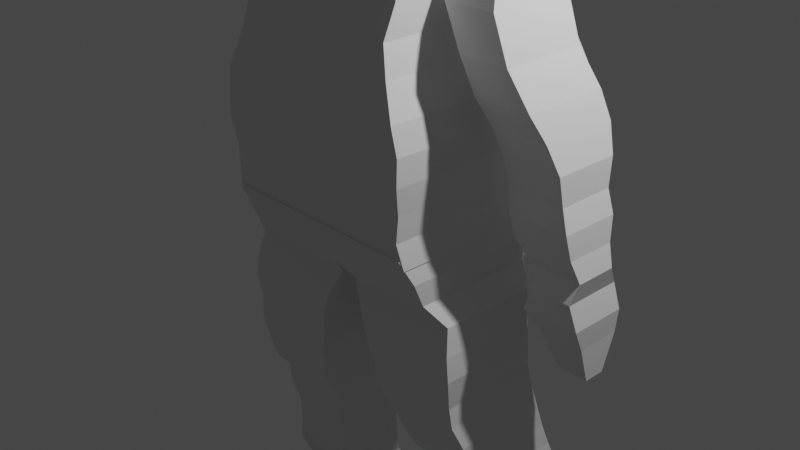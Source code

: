 # Source: cosm.blend  (saved by Blender 2.83.20; exported with 4.5.12 LTS)
import bpy
from mathutils import Matrix  # noqa: F401  (used for matrix-valued properties, if any)

bpy.ops.wm.read_factory_settings(use_empty=True)
scene = bpy.context.scene
scene.name = 'Scene'

# ---- collections
col_collection = bpy.data.collections.new('Collection'); scene.collection.children.link(col_collection)
col_back = bpy.data.collections.new('back'); scene.collection.children.link(col_back)

# ---- world
world_world = bpy.data.worlds.new('World'); scene.world = world_world
world_world.use_nodes = True; world_world.node_tree.nodes.clear()
_N = world_world.node_tree.nodes; _L = world_world.node_tree.links
n0 = _N.new('ShaderNodeOutputWorld'); n0.name = 'World Output'; n0.location = (300, 300)
n1 = _N.new('ShaderNodeBackground'); n1.name = 'Background'; n1.location = (10, 300)
n1.inputs[0].default_value = (0.05088, 0.05088, 0.05088, 1.0)
_L.new(n1.outputs[0], n0.inputs[0])
n0.is_active_output = True
world_world.color = (0.05088, 0.05088, 0.05088)
world_world.use_sun_shadow = False
world_world.sun_shadow_jitter_overblur = 0.0

# ---- cameras
cam_camera = bpy.data.cameras.new('Camera')
cam_camera.clip_end = 100.0
cam_camera.ortho_scale = 7.314

# ---- lights
light_light = bpy.data.lights.new('Light', 'POINT')
light_light.transmission_factor = 0.0
light_light.energy = 1000.0
light_light.shadow_soft_size = 0.1
light_light.shadow_maximum_resolution = 0.006
light_light.use_absolute_resolution = True

# ---- meshes
me_x = bpy.data.meshes.new('Куб')
me_x.from_pydata([(1.658, -1.873, -1.0), (1.459, -1.665, 0.9042), (1.658, 2.277, -1.0), (1.459, 1.728, 0.9042), (0.0, 2.277, -1.0), (0.0, 1.728, 0.9042), (0.0, -1.873, -1.0), (0.0, -1.665, 0.9042), (0.0, 1.589, 1.108), (1.239, 1.589, 1.108), (1.239, -1.519, 1.108), (0.0, -1.519, 1.108), (0.0, 1.14, 1.277), (0.9196, 1.14, 1.277), (0.9196, -1.359, 1.277), (0.0, -1.359, 1.277), (0.0, 0.7407, 1.503), (0.579, 0.7407, 1.503), (0.579, -1.0, 1.503), (0.0, -1.0, 1.503), (0.0, 0.1222, 1.646), (0.198, 0.1222, 1.646), (0.198, -0.1821, 1.646), (0.0, -0.1821, 1.646), (0.0, 1.589, 1.108), (1.239, 1.589, 1.108), (0.0, 1.14, 1.277), (0.9196, 1.14, 1.277), (0.7522, 1.0, 1.39), (0.7522, -1.229, 1.39), (0.0, -1.229, 1.39), (0.0, 1.0, 1.39), (1.636, 2.12, 0.6054), (1.636, -1.817, 0.6054), (0.0, -1.817, 0.6054), (0.0, 2.12, 0.6054), (1.718, 2.338, 0.1517), (1.718, -1.956, 0.1517), (0.0, -1.956, 0.1517), (0.0, 2.338, 0.1517), (1.711, 2.344, -0.334), (1.711, -1.997, -0.334), (0.0, -1.997, -0.334), (0.0, 2.344, -0.334), (1.685, 2.195, -0.6603), (1.685, -1.964, -0.6603), (0.0, -1.964, -0.6603), (0.0, 2.195, -0.6603), (1.547, 1.858, 0.7548), (1.547, -1.741, 0.7548), (0.0, -1.741, 0.7548), (0.0, 1.858, 0.7548), (1.944, -1.354, -2.205), (1.944, 3.025, -2.205), (0.0, 3.025, -2.205), (0.0, -1.354, -2.205), (1.559, 2.406, -1.241), (1.565, 2.526, -1.482), (1.618, 2.626, -1.723), (1.678, 2.865, -1.964), (0.0, 2.865, -1.964), (0.0, 2.626, -1.723), (0.0, 2.526, -1.482), (0.0, 2.406, -1.241), (1.559, -1.723, -1.241), (1.565, -1.675, -1.482), (1.618, -1.597, -1.723), (1.678, -1.494, -1.964), (0.0, -1.494, -1.964), (0.0, -1.597, -1.723), (0.0, -1.675, -1.482), (0.0, -1.723, -1.241), (2.795, -2.029, -7.1), (2.795, 4.128, -7.1), (0.0, 4.128, -7.1), (0.0, -2.029, -7.1), (2.807, -1.828, -9.031), (2.807, 2.853, -9.031), (0.0, 2.853, -9.031), (0.0, -1.828, -9.031), (0.0, 3.424, -2.774), (0.0, -1.196, -2.774), (2.175, -1.196, -2.774), (2.175, 3.424, -2.774), (0.0, 3.354, -3.392), (2.179, 3.354, -3.392), (0.0, -1.433, -3.392), (2.179, -1.433, -3.392), (0.0, 3.441, -3.561), (2.184, 3.441, -3.561), (0.0, -1.486, -3.561), (2.184, -1.486, -3.561), (0.0, 3.852, -4.989), (2.341, 3.852, -4.989), (0.0, -1.886, -4.989), (2.341, -1.886, -4.989), (0.0, 4.059, -5.789), (2.652, 4.059, -5.789), (0.0, -2.044, -5.789), (2.652, -2.044, -5.789), (0.0, 4.162, -6.445), (2.795, 4.162, -6.445), (0.0, -2.015, -6.445), (2.795, -2.015, -6.445), (0.0, 3.938, -7.772), (0.0, -1.915, -7.772), (2.724, -1.915, -7.772), (2.724, 3.938, -7.772), (0.0, 3.576, -8.402), (2.676, 3.576, -8.402), (0.0, -1.929, -8.402), (2.676, -1.929, -8.402), (0.0, -1.279, -2.476), (2.192, -1.279, -2.476), (0.0, 3.299, -2.476), (2.192, 3.313, -2.476), (0.0, -1.317, -2.341), (2.163, -1.317, -2.341), (0.0, 3.165, -2.341), (2.163, 3.173, -2.341), (0.0, -1.787, -4.275), (2.173, -1.787, -4.275), (0.0, 3.682, -4.275), (2.173, 3.682, -4.275)], [], [(51, 5, 3, 48), (48, 3, 1, 49), (60, 59, 53, 54), (5, 7, 11, 8), (49, 1, 7, 50), (8, 11, 15, 12), (3, 5, 8, 9), (7, 1, 10, 11), (1, 3, 9, 10), (29, 28, 17, 18), (10, 9, 13, 14), (11, 10, 14, 15), (13, 9, 25, 27), (19, 18, 22, 23), (30, 29, 18, 19), (28, 31, 16, 17), (31, 30, 19, 16), (21, 20, 23, 22), (17, 16, 20, 21), (16, 19, 23, 20), (18, 17, 21, 22), (25, 24, 26, 27), (12, 13, 27, 26), (8, 12, 26, 24), (9, 8, 24, 25), (12, 15, 30, 31), (13, 12, 31, 28), (15, 14, 29, 30), (14, 13, 28, 29), (37, 33, 34, 38), (36, 32, 33, 37), (39, 35, 32, 36), (43, 39, 36, 40), (40, 36, 37, 41), (41, 37, 38, 42), (45, 41, 42, 46), (44, 40, 41, 45), (47, 43, 40, 44), (4, 47, 44, 2), (2, 44, 45, 0), (0, 45, 46, 6), (33, 49, 50, 34), (32, 48, 49, 33), (35, 51, 48, 32), (102, 100, 74, 75), (59, 67, 52, 53), (68, 60, 54, 55), (67, 68, 55, 52), (0, 6, 71, 64), (64, 71, 70, 65), (65, 70, 69, 66), (66, 69, 68, 67), (6, 4, 63, 71), (71, 63, 62, 70), (70, 62, 61, 69), (69, 61, 60, 68), (2, 0, 64, 56), (56, 64, 65, 57), (57, 65, 66, 58), (58, 66, 67, 59), (4, 2, 56, 63), (63, 56, 57, 62), (62, 57, 58, 61), (61, 58, 59, 60), (110, 108, 78, 79), (103, 102, 75, 72), (100, 101, 73, 74), (101, 103, 72, 73), (78, 77, 76, 79), (111, 110, 79, 76), (108, 109, 77, 78), (109, 111, 76, 77), (115, 113, 82, 83), (114, 115, 83, 80), (113, 112, 81, 82), (112, 114, 80, 81), (83, 82, 87, 85), (80, 83, 85, 84), (82, 81, 86, 87), (81, 80, 84, 86), (84, 85, 89, 88), (87, 86, 90, 91), (86, 84, 88, 90), (123, 121, 95, 93), (122, 123, 93, 92), (121, 120, 94, 95), (120, 122, 92, 94), (93, 95, 99, 97), (92, 93, 97, 96), (95, 94, 98, 99), (94, 92, 96, 98), (97, 99, 103, 101), (96, 97, 101, 100), (99, 98, 102, 103), (98, 96, 100, 102), (73, 72, 106, 107), (74, 73, 107, 104), (72, 75, 105, 106), (75, 74, 104, 105), (107, 106, 111, 109), (104, 107, 109, 108), (106, 105, 110, 111), (105, 104, 108, 110), (116, 118, 114, 112), (117, 116, 112, 113), (118, 119, 115, 114), (119, 117, 113, 115), (53, 52, 117, 119), (54, 53, 119, 118), (52, 55, 116, 117), (55, 54, 118, 116), (90, 88, 122, 120), (91, 90, 120, 121), (88, 89, 123, 122), (89, 91, 121, 123), (91, 89, 85, 87)])
_uv = me_x.uv_layers.new(name='UVКарта')
_uv.uv.foreach_set('vector', [0.6054, 0.375, 0.625, 0.375, 0.625, 0.5, 0.6054, 0.5, 0.6054, 0.5, 0.625, 0.5, 0.625, 0.75, 0.6054, 0.75, 0.375, 0.375, 0.375, 0.5, 0.375, 0.5, 0.375, 0.375, 0.0, 0.0, 0.0, 0.0, 0.0, 0.0, 0.0, 0.0, 0.6054, 0.75, 0.625, 0.75, 0.625, 0.875, 0.6054, 0.875, 0.0, 0.0, 0.0, 0.0, 0.0, 0.0, 0.0, 0.0, 0.625, 0.5, 0.625, 0.375, 0.625, 0.375, 0.625, 0.5, 0.625, 0.875, 0.625, 0.75, 0.625, 0.75, 0.625, 0.875, 0.625, 0.75, 0.625, 0.5, 0.625, 0.5, 0.625, 0.75, 0.625, 0.75, 0.625, 0.5, 0.625, 0.5, 0.625, 0.75, 0.625, 0.75, 0.625, 0.5, 0.625, 0.5, 0.625, 0.75, 0.625, 0.875, 0.625, 0.75, 0.625, 0.75, 0.625, 0.875, 0.625, 0.5, 0.625, 0.5, 0.625, 0.5, 0.625, 0.5, 0.625, 0.875, 0.625, 0.75, 0.625, 0.75, 0.625, 0.875, 0.625, 0.875, 0.625, 0.75, 0.625, 0.75, 0.625, 0.875, 0.625, 0.5, 0.625, 0.375, 0.625, 0.375, 0.625, 0.5, 0.0, 0.0, 0.0, 0.0, 0.0, 0.0, 0.0, 0.0, 0.625, 0.5, 0.75, 0.5, 0.75, 0.75, 0.625, 0.75, 0.625, 0.5, 0.625, 0.375, 0.625, 0.375, 0.625, 0.5, 0.0, 0.0, 0.0, 0.0, 0.0, 0.0, 0.0, 0.0, 0.625, 0.75, 0.625, 0.5, 0.625, 0.5, 0.625, 0.75, 0.625, 0.5, 0.625, 0.375, 0.625, 0.375, 0.625, 0.5, 0.625, 0.375, 0.625, 0.5, 0.625, 0.5, 0.625, 0.375, 0.0, 0.0, 0.0, 0.0, 0.0, 0.0, 0.0, 0.0, 0.625, 0.5, 0.625, 0.375, 0.625, 0.375, 0.625, 0.5, 0.0, 0.0, 0.0, 0.0, 0.0, 0.0, 0.0, 0.0, 0.625, 0.5, 0.625, 0.375, 0.625, 0.375, 0.625, 0.5, 0.625, 0.875, 0.625, 0.75, 0.625, 0.75, 0.625, 0.875, 0.625, 0.75, 0.625, 0.5, 0.625, 0.5, 0.625, 0.75, 0.5262, 0.75, 0.5858, 0.75, 0.5858, 0.875, 0.5262, 0.875, 0.5262, 0.5, 0.5858, 0.5, 0.5858, 0.75, 0.5262, 0.75, 0.5262, 0.375, 0.5858, 0.375, 0.5858, 0.5, 0.5262, 0.5, 0.4624, 0.375, 0.5262, 0.375, 0.5262, 0.5, 0.4624, 0.5, 0.4624, 0.5, 0.5262, 0.5, 0.5262, 0.75, 0.4624, 0.75, 0.4624, 0.75, 0.5262, 0.75, 0.5262, 0.875, 0.4624, 0.875, 0.4196, 0.75, 0.4624, 0.75, 0.4624, 0.875, 0.4196, 0.875, 0.4196, 0.5, 0.4624, 0.5, 0.4624, 0.75, 0.4196, 0.75, 0.4196, 0.375, 0.4624, 0.375, 0.4624, 0.5, 0.4196, 0.5, 0.375, 0.375, 0.4196, 0.375, 0.4196, 0.5, 0.375, 0.5, 0.375, 0.5, 0.4196, 0.5, 0.4196, 0.75, 0.375, 0.75, 0.375, 0.75, 0.4196, 0.75, 0.4196, 0.875, 0.375, 0.875, 0.5858, 0.75, 0.6054, 0.75, 0.6054, 0.875, 0.5858, 0.875, 0.5858, 0.5, 0.6054, 0.5, 0.6054, 0.75, 0.5858, 0.75, 0.5858, 0.375, 0.6054, 0.375, 0.6054, 0.5, 0.5858, 0.5, 0.0, 0.0, 0.0, 0.0, 0.0, 0.0, 0.0, 0.0, 0.375, 0.5, 0.375, 0.75, 0.375, 0.75, 0.375, 0.5, 0.0, 0.0, 0.0, 0.0, 0.0, 0.0, 0.0, 0.0, 0.375, 0.75, 0.375, 0.875, 0.375, 0.875, 0.375, 0.75, 0.375, 0.75, 0.375, 0.875, 0.375, 0.875, 0.375, 0.75, 0.375, 0.75, 0.375, 0.875, 0.375, 0.875, 0.375, 0.75, 0.375, 0.75, 0.375, 0.875, 0.375, 0.875, 0.375, 0.75, 0.375, 0.75, 0.375, 0.875, 0.375, 0.875, 0.375, 0.75, 0.0, 0.0, 0.0, 0.0, 0.0, 0.0, 0.0, 0.0, 0.0, 0.0, 0.0, 0.0, 0.0, 0.0, 0.0, 0.0, 0.0, 0.0, 0.0, 0.0, 0.0, 0.0, 0.0, 0.0, 0.0, 0.0, 0.0, 0.0, 0.0, 0.0, 0.0, 0.0, 0.375, 0.5, 0.375, 0.75, 0.375, 0.75, 0.375, 0.5, 0.375, 0.5, 0.375, 0.75, 0.375, 0.75, 0.375, 0.5, 0.375, 0.5, 0.375, 0.75, 0.375, 0.75, 0.375, 0.5, 0.375, 0.5, 0.375, 0.75, 0.375, 0.75, 0.375, 0.5, 0.375, 0.375, 0.375, 0.5, 0.375, 0.5, 0.375, 0.375, 0.375, 0.375, 0.375, 0.5, 0.375, 0.5, 0.375, 0.375, 0.375, 0.375, 0.375, 0.5, 0.375, 0.5, 0.375, 0.375, 0.375, 0.375, 0.375, 0.5, 0.375, 0.5, 0.375, 0.375, 0.0, 0.0, 0.0, 0.0, 0.0, 0.0, 0.0, 0.0, 0.375, 0.75, 0.375, 0.875, 0.375, 0.875, 0.375, 0.75, 0.375, 0.375, 0.375, 0.5, 0.375, 0.5, 0.375, 0.375, 0.375, 0.5, 0.375, 0.75, 0.375, 0.75, 0.375, 0.5, 0.25, 0.5, 0.375, 0.5, 0.375, 0.75, 0.25, 0.75, 0.375, 0.75, 0.375, 0.875, 0.375, 0.875, 0.375, 0.75, 0.375, 0.375, 0.375, 0.5, 0.375, 0.5, 0.375, 0.375, 0.375, 0.5, 0.375, 0.75, 0.375, 0.75, 0.375, 0.5, 0.375, 0.5, 0.375, 0.75, 0.375, 0.75, 0.375, 0.5, 0.375, 0.375, 0.375, 0.5, 0.375, 0.5, 0.375, 0.375, 0.375, 0.75, 0.375, 0.875, 0.375, 0.875, 0.375, 0.75, 0.0, 0.0, 0.0, 0.0, 0.0, 0.0, 0.0, 0.0, 0.375, 0.5, 0.375, 0.75, 0.375, 0.75, 0.375, 0.5, 0.375, 0.375, 0.375, 0.5, 0.375, 0.5, 0.375, 0.375, 0.375, 0.75, 0.375, 0.875, 0.375, 0.875, 0.375, 0.75, 0.0, 0.0, 0.0, 0.0, 0.0, 0.0, 0.0, 0.0, 0.375, 0.375, 0.375, 0.5, 0.375, 0.5, 0.375, 0.375, 0.375, 0.75, 0.375, 0.875, 0.375, 0.875, 0.375, 0.75, 0.0, 0.0, 0.0, 0.0, 0.0, 0.0, 0.0, 0.0, 0.375, 0.5, 0.375, 0.75, 0.375, 0.75, 0.375, 0.5, 0.375, 0.375, 0.375, 0.5, 0.375, 0.5, 0.375, 0.375, 0.375, 0.75, 0.375, 0.875, 0.375, 0.875, 0.375, 0.75, 0.0, 0.0, 0.0, 0.0, 0.0, 0.0, 0.0, 0.0, 0.375, 0.5, 0.375, 0.75, 0.375, 0.75, 0.375, 0.5, 0.375, 0.375, 0.375, 0.5, 0.375, 0.5, 0.375, 0.375, 0.375, 0.75, 0.375, 0.875, 0.375, 0.875, 0.375, 0.75, 0.0, 0.0, 0.0, 0.0, 0.0, 0.0, 0.0, 0.0, 0.375, 0.5, 0.375, 0.75, 0.375, 0.75, 0.375, 0.5, 0.375, 0.375, 0.375, 0.5, 0.375, 0.5, 0.375, 0.375, 0.375, 0.75, 0.375, 0.875, 0.375, 0.875, 0.375, 0.75, 0.0, 0.0, 0.0, 0.0, 0.0, 0.0, 0.0, 0.0, 0.375, 0.5, 0.375, 0.75, 0.375, 0.75, 0.375, 0.5, 0.375, 0.375, 0.375, 0.5, 0.375, 0.5, 0.375, 0.375, 0.375, 0.75, 0.375, 0.875, 0.375, 0.875, 0.375, 0.75, 0.0, 0.0, 0.0, 0.0, 0.0, 0.0, 0.0, 0.0, 0.375, 0.5, 0.375, 0.75, 0.375, 0.75, 0.375, 0.5, 0.375, 0.375, 0.375, 0.5, 0.375, 0.5, 0.375, 0.375, 0.375, 0.75, 0.375, 0.875, 0.375, 0.875, 0.375, 0.75, 0.0, 0.0, 0.0, 0.0, 0.0, 0.0, 0.0, 0.0, 0.0, 0.0, 0.0, 0.0, 0.0, 0.0, 0.0, 0.0, 0.375, 0.75, 0.375, 0.875, 0.375, 0.875, 0.375, 0.75, 0.375, 0.375, 0.375, 0.5, 0.375, 0.5, 0.375, 0.375, 0.375, 0.5, 0.375, 0.75, 0.375, 0.75, 0.375, 0.5, 0.375, 0.5, 0.375, 0.75, 0.375, 0.75, 0.375, 0.5, 0.375, 0.375, 0.375, 0.5, 0.375, 0.5, 0.375, 0.375, 0.375, 0.75, 0.375, 0.875, 0.375, 0.875, 0.375, 0.75, 0.0, 0.0, 0.0, 0.0, 0.0, 0.0, 0.0, 0.0, 0.0, 0.0, 0.0, 0.0, 0.0, 0.0, 0.0, 0.0, 0.375, 0.75, 0.375, 0.875, 0.375, 0.875, 0.375, 0.75, 0.375, 0.375, 0.375, 0.5, 0.375, 0.5, 0.375, 0.375, 0.375, 0.5, 0.375, 0.75, 0.375, 0.75, 0.375, 0.5, 0.375, 0.75, 0.375, 0.5, 0.375, 0.5, 0.375, 0.75])
me_x.use_remesh_fix_poles = True
me_x.use_remesh_preserve_attributes = False
me_x.use_mirror_vertex_groups = False
me_x.update()
me_001 = bpy.data.meshes.new('Куб.001')
me_001.from_pydata([(1.049, -0.476, -0.2067), (0.7884, -0.1921, 0.3834), (1.049, 0.4649, -0.2067), (0.7884, 0.2465, 0.3834), (1.596, -0.476, -0.2067), (1.324, -0.1921, 0.3834), (1.596, 0.4649, -0.2067), (1.324, 0.2465, 0.3834), (0.7884, -0.3595, 0.08835), (0.7884, 0.4431, 0.08835), (1.513, 0.4431, 0.08835), (1.513, -0.3595, 0.08835), (1.201, -0.4396, -0.6464), (1.201, 0.4867, -0.6464), (1.733, -0.4396, -0.6464), (1.733, 0.4867, -0.6464), (1.287, -0.3304, -1.025), (1.287, 0.6177, -1.025), (1.899, -0.3304, -1.025), (1.899, 0.6177, -1.025), (1.378, -0.2066, -1.298), (1.378, 0.6541, -1.298), (2.001, -0.2066, -1.298), (2.001, 0.6541, -1.298), (1.469, -0.1339, -1.576), (1.469, 0.5886, -1.576), (2.102, -0.1339, -1.576), (2.102, 0.5886, -1.576), (1.529, -0.1048, -1.859), (1.529, 0.5231, -1.859), (2.132, -0.1048, -1.859), (2.132, 0.5231, -1.859), (1.56, -0.1339, -2.087), (1.56, 0.5158, -2.087), (2.213, -0.1339, -2.087), (2.213, 0.5158, -2.087), (1.615, -0.09019, -2.335), (1.615, 0.4576, -2.335), (2.248, -0.09019, -2.335), (2.248, 0.4576, -2.335), (1.747, -0.03197, -2.552), (1.747, 0.4212, -2.552), (2.319, -0.03197, -2.552), (2.319, 0.4212, -2.552), (1.858, -0.1048, -2.754), (1.858, 0.5377, -2.754), (2.279, -0.1048, -2.754), (2.279, 0.5377, -2.754), (1.741, -0.07665, -3.012), (1.741, 0.548, -3.012), (2.354, -0.07665, -3.012), (2.354, 0.548, -3.012), (1.868, 0.02949, -3.244), (1.868, 0.5177, -3.244), (2.349, 0.02949, -3.244), (2.349, 0.5177, -3.244), (2.03, 0.1306, -3.608), (2.03, 0.361, -3.608), (2.359, 0.1306, -3.608), (2.359, 0.361, -3.608)], [], [(8, 1, 3, 9), (9, 3, 7, 10), (10, 7, 5, 11), (11, 5, 1, 8), (2, 6, 15, 13), (7, 3, 1, 5), (4, 11, 8, 0), (6, 10, 11, 4), (2, 9, 10, 6), (0, 8, 9, 2), (15, 14, 18, 19), (0, 2, 13, 12), (6, 4, 14, 15), (4, 0, 12, 14), (16, 17, 21, 20), (12, 13, 17, 16), (14, 12, 16, 18), (13, 15, 19, 17), (22, 20, 24, 26), (18, 16, 20, 22), (17, 19, 23, 21), (19, 18, 22, 23), (27, 26, 30, 31), (21, 23, 27, 25), (23, 22, 26, 27), (20, 21, 25, 24), (30, 28, 32, 34), (24, 25, 29, 28), (26, 24, 28, 30), (25, 27, 31, 29), (33, 35, 39, 37), (29, 31, 35, 33), (31, 30, 34, 35), (28, 29, 33, 32), (39, 38, 42, 43), (35, 34, 38, 39), (32, 33, 37, 36), (34, 32, 36, 38), (42, 40, 44, 46), (36, 37, 41, 40), (38, 36, 40, 42), (37, 39, 43, 41), (47, 46, 50, 51), (41, 43, 47, 45), (43, 42, 46, 47), (40, 41, 45, 44), (51, 50, 54, 55), (44, 45, 49, 48), (46, 44, 48, 50), (45, 47, 51, 49), (54, 52, 56, 58), (48, 49, 53, 52), (50, 48, 52, 54), (49, 51, 55, 53), (57, 59, 58, 56), (53, 55, 59, 57), (55, 54, 58, 59), (52, 53, 57, 56)])
_uv = me_001.uv_layers.new(name='UVКарта')
_uv.uv.foreach_set('vector', [0.5, 0.0, 0.625, 0.0, 0.625, 0.25, 0.5, 0.25, 0.5, 0.25, 0.625, 0.25, 0.625, 0.5, 0.5, 0.5, 0.5, 0.5, 0.625, 0.5, 0.625, 0.75, 0.5, 0.75, 0.5, 0.75, 0.625, 0.75, 0.625, 1.0, 0.5, 1.0, 0.375, 0.25, 0.375, 0.5, 0.375, 0.5, 0.375, 0.25, 0.625, 0.5, 0.875, 0.5, 0.875, 0.75, 0.625, 0.75, 0.375, 0.75, 0.5, 0.75, 0.5, 1.0, 0.375, 1.0, 0.375, 0.5, 0.5, 0.5, 0.5, 0.75, 0.375, 0.75, 0.375, 0.25, 0.5, 0.25, 0.5, 0.5, 0.375, 0.5, 0.375, 0.0, 0.5, 0.0, 0.5, 0.25, 0.375, 0.25, 0.375, 0.5, 0.375, 0.75, 0.375, 0.75, 0.375, 0.5, 0.375, 0.0, 0.375, 0.25, 0.375, 0.25, 0.375, 0.0, 0.375, 0.5, 0.375, 0.75, 0.375, 0.75, 0.375, 0.5, 0.375, 0.75, 0.375, 1.0, 0.375, 1.0, 0.375, 0.75, 0.375, 0.0, 0.375, 0.25, 0.375, 0.25, 0.375, 0.0, 0.375, 0.0, 0.375, 0.25, 0.375, 0.25, 0.375, 0.0, 0.375, 0.75, 0.375, 1.0, 0.375, 1.0, 0.375, 0.75, 0.375, 0.25, 0.375, 0.5, 0.375, 0.5, 0.375, 0.25, 0.375, 0.75, 0.375, 1.0, 0.375, 1.0, 0.375, 0.75, 0.375, 0.75, 0.375, 1.0, 0.375, 1.0, 0.375, 0.75, 0.375, 0.25, 0.375, 0.5, 0.375, 0.5, 0.375, 0.25, 0.375, 0.5, 0.375, 0.75, 0.375, 0.75, 0.375, 0.5, 0.375, 0.5, 0.375, 0.75, 0.375, 0.75, 0.375, 0.5, 0.375, 0.25, 0.375, 0.5, 0.375, 0.5, 0.375, 0.25, 0.375, 0.5, 0.375, 0.75, 0.375, 0.75, 0.375, 0.5, 0.375, 0.0, 0.375, 0.25, 0.375, 0.25, 0.375, 0.0, 0.375, 0.75, 0.375, 1.0, 0.375, 1.0, 0.375, 0.75, 0.375, 0.0, 0.375, 0.25, 0.375, 0.25, 0.375, 0.0, 0.375, 0.75, 0.375, 1.0, 0.375, 1.0, 0.375, 0.75, 0.375, 0.25, 0.375, 0.5, 0.375, 0.5, 0.375, 0.25, 0.375, 0.25, 0.375, 0.5, 0.375, 0.5, 0.375, 0.25, 0.375, 0.25, 0.375, 0.5, 0.375, 0.5, 0.375, 0.25, 0.375, 0.5, 0.375, 0.75, 0.375, 0.75, 0.375, 0.5, 0.375, 0.0, 0.375, 0.25, 0.375, 0.25, 0.375, 0.0, 0.375, 0.5, 0.375, 0.75, 0.375, 0.75, 0.375, 0.5, 0.375, 0.5, 0.375, 0.75, 0.375, 0.75, 0.375, 0.5, 0.375, 0.0, 0.375, 0.25, 0.375, 0.25, 0.375, 0.0, 0.375, 0.75, 0.375, 1.0, 0.375, 1.0, 0.375, 0.75, 0.375, 0.75, 0.375, 1.0, 0.375, 1.0, 0.375, 0.75, 0.375, 0.0, 0.375, 0.25, 0.375, 0.25, 0.375, 0.0, 0.375, 0.75, 0.375, 1.0, 0.375, 1.0, 0.375, 0.75, 0.375, 0.25, 0.375, 0.5, 0.375, 0.5, 0.375, 0.25, 0.375, 0.5, 0.375, 0.75, 0.375, 0.75, 0.375, 0.5, 0.375, 0.25, 0.375, 0.5, 0.375, 0.5, 0.375, 0.25, 0.375, 0.5, 0.375, 0.75, 0.375, 0.75, 0.375, 0.5, 0.375, 0.0, 0.375, 0.25, 0.375, 0.25, 0.375, 0.0, 0.375, 0.5, 0.375, 0.75, 0.375, 0.75, 0.375, 0.5, 0.375, 0.0, 0.375, 0.25, 0.375, 0.25, 0.375, 0.0, 0.375, 0.75, 0.375, 1.0, 0.375, 1.0, 0.375, 0.75, 0.375, 0.25, 0.375, 0.5, 0.375, 0.5, 0.375, 0.25, 0.375, 0.75, 0.375, 1.0, 0.375, 1.0, 0.375, 0.75, 0.375, 0.0, 0.375, 0.25, 0.375, 0.25, 0.375, 0.0, 0.375, 0.75, 0.375, 1.0, 0.375, 1.0, 0.375, 0.75, 0.375, 0.25, 0.375, 0.5, 0.375, 0.5, 0.375, 0.25, 0.125, 0.5, 0.375, 0.5, 0.375, 0.75, 0.125, 0.75, 0.375, 0.25, 0.375, 0.5, 0.375, 0.5, 0.375, 0.25, 0.375, 0.5, 0.375, 0.75, 0.375, 0.75, 0.375, 0.5, 0.375, 0.0, 0.375, 0.25, 0.375, 0.25, 0.375, 0.0])
me_001.use_remesh_fix_poles = True
me_001.use_remesh_preserve_attributes = False
me_001.use_mirror_vertex_groups = False
me_001.update()
me_002 = bpy.data.meshes.new('Куб.002')
me_002.from_pydata([(0.0, -0.8484, 0.486), (0.0, 0.5123, 0.486), (1.218, 0.5123, 0.486), (1.218, -0.8484, 0.486), (1.218, -0.9596, 0.7408), (1.152, -1.091, 1.0), (1.218, 0.6288, 0.7408), (1.152, 0.4323, 1.0), (0.0, 0.6288, 0.7408), (0.0, 0.4323, 1.0), (0.0, -0.9596, 0.7408), (0.0, -1.091, 1.0), (0.09705, -0.6816, 0.2555), (0.09705, 0.425, 0.2555), (1.37, 0.425, 0.2555), (1.37, -0.6816, 0.2555), (0.2426, -0.7453, -0.02348), (0.2426, 0.3813, -0.02348), (1.425, 0.3813, -0.02348), (1.425, -0.7453, -0.02348), (0.3275, -0.7525, -0.2782), (0.3275, 0.3741, -0.2782), (1.455, 0.3741, -0.2782), (1.455, -0.7525, -0.2782), (0.3821, -0.7089, -0.5985), (0.3821, 0.4177, -0.5985), (1.437, 0.4177, -0.5985), (1.437, -0.7089, -0.5985), (0.4367, -0.7016, -0.8095), (0.4367, 0.4396, -0.8095), (1.473, 0.4396, -0.8095), (1.473, -0.7016, -0.8095), (0.5277, -0.6142, -1.05), (0.5277, 0.4614, -1.05), (1.546, 0.4614, -1.05), (1.546, -0.6142, -1.05), (0.6429, -0.5196, -1.341), (0.6429, 0.5415, -1.341), (1.576, 0.5415, -1.341), (1.576, -0.5196, -1.341), (0.7036, -0.4177, -1.567), (0.7036, 0.607, -1.567), (1.613, 0.607, -1.567), (1.613, -0.4177, -1.567), (0.7521, -0.2285, -1.785), (0.7521, 0.6725, -1.785), (1.667, 0.6725, -1.785), (1.667, -0.2285, -1.785), (0.8613, -0.1703, -2.088), (0.8613, 0.7161, -2.088), (1.71, 0.7161, -2.088), (1.71, -0.1703, -2.088), (0.9159, -0.04652, -2.404), (0.9159, 0.7744, -2.404), (1.722, 0.7744, -2.404), (1.722, -0.04652, -2.404), (0.9765, -0.01741, -2.761), (0.9765, 0.869, -2.761), (1.746, 0.869, -2.761), (1.746, -0.01741, -2.761), (1.019, -0.002854, -3.04), (1.019, 0.9199, -3.04), (1.795, 0.9199, -3.04), (1.795, -0.002854, -3.04), (1.068, 0.1427, -3.362), (1.068, 1.0, -3.362), (1.746, 1.0, -3.362), (1.746, 0.1427, -3.362), (1.013, -0.6288, -3.695), (1.013, 1.138, -3.695), (1.916, 1.138, -3.695), (1.916, -0.6288, -3.695), (1.177, -0.7161, -3.926), (1.177, 1.16, -3.926), (1.989, 1.16, -3.926), (1.989, -0.7161, -3.926), (1.528, -0.3959, -4.156), (1.528, 1.0, -4.156), (1.831, 1.0, -4.156), (1.831, -0.3959, -4.156), (1.04, 1.08, -3.529), (1.04, -0.4541, -3.529), (1.831, 1.08, -3.529), (1.831, -0.4541, -3.529)], [], [(10, 8, 1, 0), (8, 9, 7, 6), (6, 7, 5, 4), (4, 10, 0, 3), (6, 4, 3, 2), (8, 6, 2, 1), (7, 9, 11, 5), (14, 15, 19, 18), (4, 5, 11, 10), (1, 2, 14, 13), (3, 0, 12, 15), (2, 3, 15, 14), (0, 1, 13, 12), (19, 16, 20, 23), (15, 12, 16, 19), (12, 13, 17, 16), (13, 14, 18, 17), (20, 21, 25, 24), (16, 17, 21, 20), (17, 18, 22, 21), (18, 19, 23, 22), (26, 27, 31, 30), (21, 22, 26, 25), (22, 23, 27, 26), (23, 20, 24, 27), (28, 29, 33, 32), (27, 24, 28, 31), (24, 25, 29, 28), (25, 26, 30, 29), (32, 33, 37, 36), (29, 30, 34, 33), (30, 31, 35, 34), (31, 28, 32, 35), (38, 39, 43, 42), (33, 34, 38, 37), (34, 35, 39, 38), (35, 32, 36, 39), (40, 41, 45, 44), (39, 36, 40, 43), (36, 37, 41, 40), (37, 38, 42, 41), (45, 46, 50, 49), (41, 42, 46, 45), (42, 43, 47, 46), (43, 40, 44, 47), (50, 51, 55, 54), (46, 47, 51, 50), (47, 44, 48, 51), (44, 45, 49, 48), (52, 53, 57, 56), (51, 48, 52, 55), (48, 49, 53, 52), (49, 50, 54, 53), (58, 59, 63, 62), (53, 54, 58, 57), (54, 55, 59, 58), (55, 52, 56, 59), (63, 60, 64, 67), (59, 56, 60, 63), (56, 57, 61, 60), (57, 58, 62, 61), (81, 80, 69, 68), (60, 61, 65, 64), (61, 62, 66, 65), (62, 63, 67, 66), (70, 71, 75, 74), (80, 82, 70, 69), (82, 83, 71, 70), (83, 81, 68, 71), (72, 73, 77, 76), (71, 68, 72, 75), (68, 69, 73, 72), (69, 70, 74, 73), (77, 78, 79, 76), (73, 74, 78, 77), (74, 75, 79, 78), (75, 72, 76, 79), (67, 64, 81, 83), (66, 67, 83, 82), (65, 66, 82, 80), (64, 65, 80, 81)])
_uv = me_002.uv_layers.new(name='UVКарта')
_uv.uv.foreach_set('vector', [0.0, 0.0, 0.0, 0.0, 0.0, 0.0, 0.0, 0.0, 0.375, 0.375, 0.625, 0.375, 0.625, 0.5, 0.375, 0.5, 0.375, 0.5, 0.625, 0.5, 0.625, 0.75, 0.375, 0.75, 0.375, 0.75, 0.375, 0.875, 0.375, 0.875, 0.375, 0.75, 0.375, 0.5, 0.375, 0.75, 0.375, 0.75, 0.375, 0.5, 0.375, 0.375, 0.375, 0.5, 0.375, 0.5, 0.375, 0.375, 0.625, 0.5, 0.75, 0.5, 0.75, 0.75, 0.625, 0.75, 0.375, 0.5, 0.375, 0.75, 0.375, 0.75, 0.375, 0.5, 0.375, 0.75, 0.625, 0.75, 0.625, 0.875, 0.375, 0.875, 0.375, 0.375, 0.375, 0.5, 0.375, 0.5, 0.375, 0.375, 0.375, 0.75, 0.375, 0.875, 0.375, 0.875, 0.375, 0.75, 0.375, 0.5, 0.375, 0.75, 0.375, 0.75, 0.375, 0.5, 0.0, 0.0, 0.0, 0.0, 0.0, 0.0, 0.0, 0.0, 0.375, 0.75, 0.375, 0.875, 0.375, 0.875, 0.375, 0.75, 0.375, 0.75, 0.375, 0.875, 0.375, 0.875, 0.375, 0.75, 0.0, 0.0, 0.0, 0.0, 0.0, 0.0, 0.0, 0.0, 0.375, 0.375, 0.375, 0.5, 0.375, 0.5, 0.375, 0.375, 0.0, 0.0, 0.0, 0.0, 0.0, 0.0, 0.0, 0.0, 0.0, 0.0, 0.0, 0.0, 0.0, 0.0, 0.0, 0.0, 0.375, 0.375, 0.375, 0.5, 0.375, 0.5, 0.375, 0.375, 0.375, 0.5, 0.375, 0.75, 0.375, 0.75, 0.375, 0.5, 0.375, 0.5, 0.375, 0.75, 0.375, 0.75, 0.375, 0.5, 0.375, 0.375, 0.375, 0.5, 0.375, 0.5, 0.375, 0.375, 0.375, 0.5, 0.375, 0.75, 0.375, 0.75, 0.375, 0.5, 0.375, 0.75, 0.375, 0.875, 0.375, 0.875, 0.375, 0.75, 0.0, 0.0, 0.0, 0.0, 0.0, 0.0, 0.0, 0.0, 0.375, 0.75, 0.375, 0.875, 0.375, 0.875, 0.375, 0.75, 0.0, 0.0, 0.0, 0.0, 0.0, 0.0, 0.0, 0.0, 0.375, 0.375, 0.375, 0.5, 0.375, 0.5, 0.375, 0.375, 0.0, 0.0, 0.0, 0.0, 0.0, 0.0, 0.0, 0.0, 0.375, 0.375, 0.375, 0.5, 0.375, 0.5, 0.375, 0.375, 0.375, 0.5, 0.375, 0.75, 0.375, 0.75, 0.375, 0.5, 0.375, 0.75, 0.375, 0.875, 0.375, 0.875, 0.375, 0.75, 0.375, 0.5, 0.375, 0.75, 0.375, 0.75, 0.375, 0.5, 0.375, 0.375, 0.375, 0.5, 0.375, 0.5, 0.375, 0.375, 0.375, 0.5, 0.375, 0.75, 0.375, 0.75, 0.375, 0.5, 0.375, 0.75, 0.375, 0.875, 0.375, 0.875, 0.375, 0.75, 0.0, 0.0, 0.0, 0.0, 0.0, 0.0, 0.0, 0.0, 0.375, 0.75, 0.375, 0.875, 0.375, 0.875, 0.375, 0.75, 0.0, 0.0, 0.0, 0.0, 0.0, 0.0, 0.0, 0.0, 0.375, 0.375, 0.375, 0.5, 0.375, 0.5, 0.375, 0.375, 0.375, 0.375, 0.375, 0.5, 0.375, 0.5, 0.375, 0.375, 0.375, 0.375, 0.375, 0.5, 0.375, 0.5, 0.375, 0.375, 0.375, 0.5, 0.375, 0.75, 0.375, 0.75, 0.375, 0.5, 0.375, 0.75, 0.375, 0.875, 0.375, 0.875, 0.375, 0.75, 0.375, 0.5, 0.375, 0.75, 0.375, 0.75, 0.375, 0.5, 0.375, 0.5, 0.375, 0.75, 0.375, 0.75, 0.375, 0.5, 0.375, 0.75, 0.375, 0.875, 0.375, 0.875, 0.375, 0.75, 0.0, 0.0, 0.0, 0.0, 0.0, 0.0, 0.0, 0.0, 0.0, 0.0, 0.0, 0.0, 0.0, 0.0, 0.0, 0.0, 0.375, 0.75, 0.375, 0.875, 0.375, 0.875, 0.375, 0.75, 0.0, 0.0, 0.0, 0.0, 0.0, 0.0, 0.0, 0.0, 0.375, 0.375, 0.375, 0.5, 0.375, 0.5, 0.375, 0.375, 0.375, 0.5, 0.375, 0.75, 0.375, 0.75, 0.375, 0.5, 0.375, 0.375, 0.375, 0.5, 0.375, 0.5, 0.375, 0.375, 0.375, 0.5, 0.375, 0.75, 0.375, 0.75, 0.375, 0.5, 0.375, 0.75, 0.375, 0.875, 0.375, 0.875, 0.375, 0.75, 0.375, 0.75, 0.375, 0.875, 0.375, 0.875, 0.375, 0.75, 0.375, 0.75, 0.375, 0.875, 0.375, 0.875, 0.375, 0.75, 0.0, 0.0, 0.0, 0.0, 0.0, 0.0, 0.0, 0.0, 0.375, 0.375, 0.375, 0.5, 0.375, 0.5, 0.375, 0.375, 0.0, 0.0, 0.0, 0.0, 0.0, 0.0, 0.0, 0.0, 0.0, 0.0, 0.0, 0.0, 0.0, 0.0, 0.0, 0.0, 0.375, 0.375, 0.375, 0.5, 0.375, 0.5, 0.375, 0.375, 0.375, 0.5, 0.375, 0.75, 0.375, 0.75, 0.375, 0.5, 0.375, 0.5, 0.375, 0.75, 0.375, 0.75, 0.375, 0.5, 0.375, 0.375, 0.375, 0.5, 0.375, 0.5, 0.375, 0.375, 0.375, 0.5, 0.375, 0.75, 0.375, 0.75, 0.375, 0.5, 0.375, 0.75, 0.375, 0.875, 0.375, 0.875, 0.375, 0.75, 0.0, 0.0, 0.0, 0.0, 0.0, 0.0, 0.0, 0.0, 0.375, 0.75, 0.375, 0.875, 0.375, 0.875, 0.375, 0.75, 0.0, 0.0, 0.0, 0.0, 0.0, 0.0, 0.0, 0.0, 0.375, 0.375, 0.375, 0.5, 0.375, 0.5, 0.375, 0.375, 0.25, 0.5, 0.375, 0.5, 0.375, 0.75, 0.25, 0.75, 0.375, 0.375, 0.375, 0.5, 0.375, 0.5, 0.375, 0.375, 0.375, 0.5, 0.375, 0.75, 0.375, 0.75, 0.375, 0.5, 0.375, 0.75, 0.375, 0.875, 0.375, 0.875, 0.375, 0.75, 0.375, 0.75, 0.375, 0.875, 0.375, 0.875, 0.375, 0.75, 0.375, 0.5, 0.375, 0.75, 0.375, 0.75, 0.375, 0.5, 0.375, 0.375, 0.375, 0.5, 0.375, 0.5, 0.375, 0.375, 0.0, 0.0, 0.0, 0.0, 0.0, 0.0, 0.0, 0.0])
me_002.use_remesh_fix_poles = True
me_002.use_remesh_preserve_attributes = False
me_002.use_mirror_vertex_groups = False
me_002.update()

# ---- objects
ob_x = bpy.data.objects.new('Куб', me_x)
ob_001 = bpy.data.objects.new('Куб.001', me_001)
ob_002 = bpy.data.objects.new('Куб.002', me_002)
ob_light = bpy.data.objects.new('Light', light_light)
ob_camera = bpy.data.objects.new('Camera', cam_camera)
ob_x_1 = bpy.data.objects.new('Пустышка', None)
ob_001_1 = bpy.data.objects.new('Пустышка.001', None)

# ---- transforms, parenting, visibility, modifiers, constraints
ob_x.location = (0.0, -0.2851, 4.069)
ob_x.scale = (0.4223, 0.4223, 0.4223)
ob_x.lineart.crease_threshold = 0.0
_m = ob_x.modifiers.new('Симметрия', 'MIRROR')
ob_001.location = (0.002043, -3.694e-07, 2.749)
ob_001.lineart.crease_threshold = 0.0
_m = ob_001.modifiers.new('Симметрия', 'MIRROR')
ob_002.location = (0.0, 0.0, -0.652)
ob_002.lineart.crease_threshold = 0.0
_m = ob_002.modifiers.new('Симметрия', 'MIRROR')
ob_light.location = (4.076, 1.005, 5.904)
ob_light.rotation_euler = (0.6503, 0.05522, 1.866)
ob_light.lock_rotations_4d = False
ob_light.empty_display_type = 'ARROWS'
ob_light.color = (0.0, 0.0, 0.0, 0.0)
ob_light.lineart.crease_threshold = 0.0
ob_camera.location = (7.359, -6.926, 4.958)
ob_camera.rotation_euler = (1.109, 0.0, 0.8149)
ob_camera.lock_rotations_4d = False
ob_camera.empty_display_type = 'ARROWS'
ob_camera.color = (0.0, 0.0, 0.0, 0.0)
ob_camera.display_type = 'WIRE'
ob_camera.lineart.crease_threshold = 0.0
ob_x_1.location = (9.324, 6.686, 0.0)
ob_x_1.rotation_euler = (1.571, -0.0, 0.0)
ob_x_1.scale = (5.0, 5.0, 1.0)
ob_x_1.empty_display_type = 'IMAGE'
ob_x_1.empty_display_size = 5.0
ob_x_1.lineart.crease_threshold = 0.0
ob_001_1.location = (-7.468, -10.26, 0.0)
ob_001_1.rotation_euler = (1.571, -0.0, 1.571)
ob_001_1.scale = (5.0, 5.0, 1.0)
ob_001_1.empty_display_type = 'IMAGE'
ob_001_1.empty_display_size = 5.0
ob_001_1.lineart.crease_threshold = 0.0

# ---- collection membership
scene.collection.objects.link(ob_x)
scene.collection.objects.link(ob_001)
scene.collection.objects.link(ob_002)
col_collection.objects.link(ob_light)
col_collection.objects.link(ob_camera)
col_back.objects.link(ob_x_1)
col_back.objects.link(ob_001_1)

# ---- scene / render settings (as saved in the file)
scene.camera = ob_camera
scene.frame_start = 1; scene.frame_end = 250; scene.frame_set(2)
scene.render.engine = 'BLENDER_EEVEE_NEXT'
scene.cycles.use_denoising = False
scene.cycles.samples = 128
scene.cycles.sampling_pattern = 'TABULATED_SOBOL'
scene.cycles.use_adaptive_sampling = False
scene.cycles.use_light_tree = False
scene.view_settings.view_transform = 'Filmic'
bpy.context.view_layer.update()
